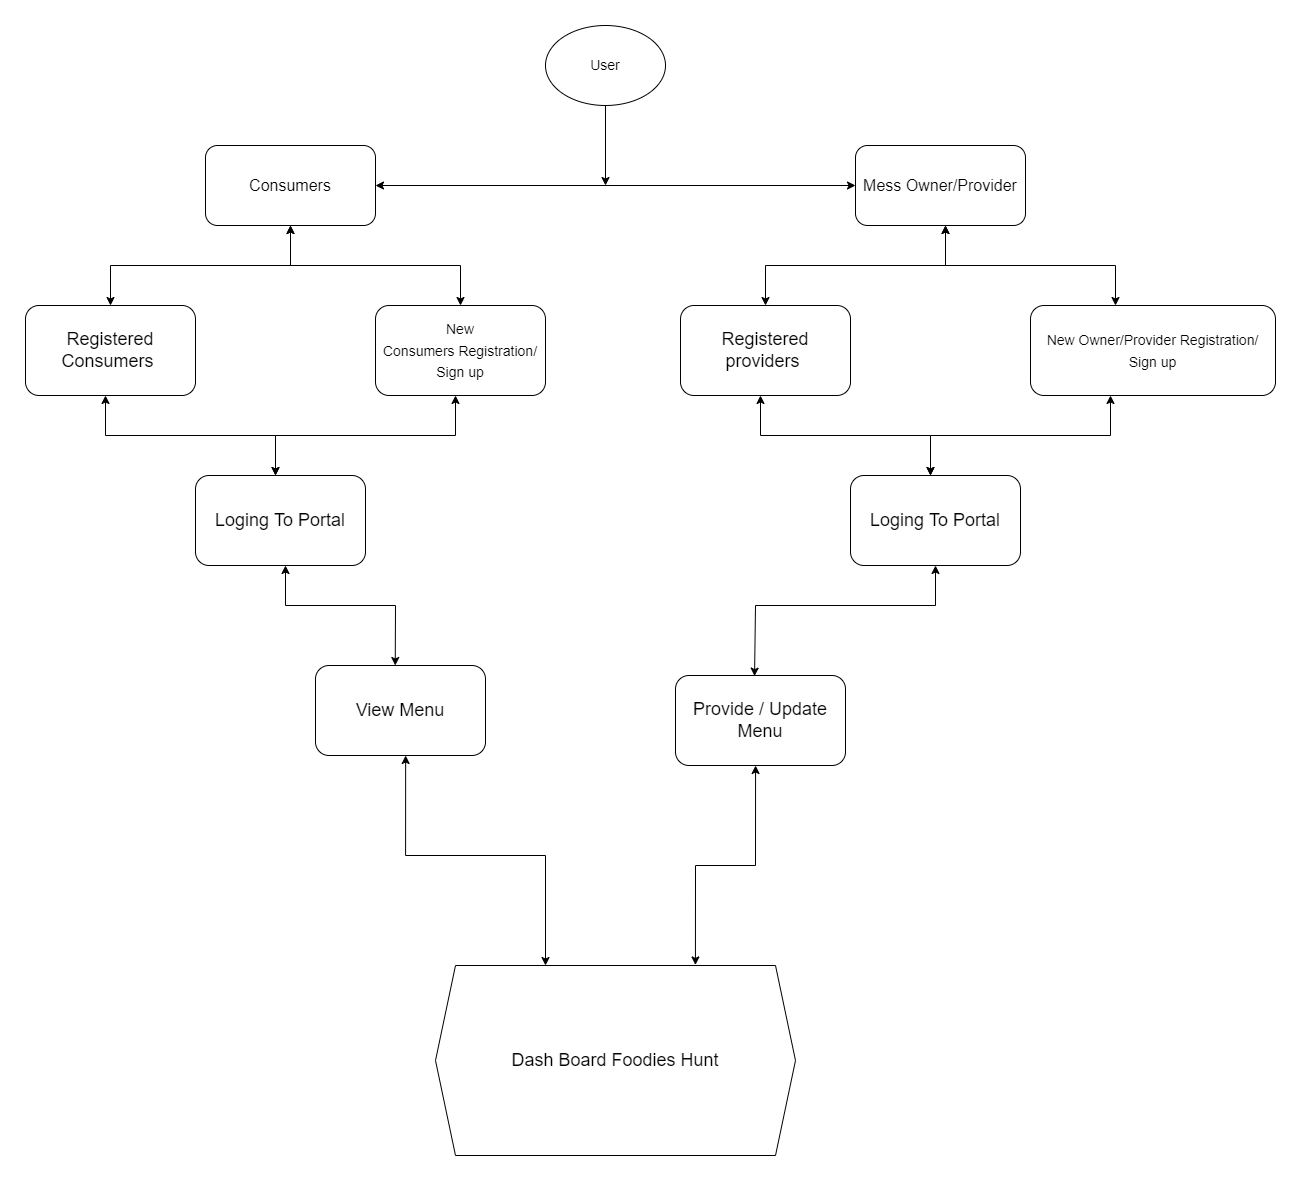

The diagram above was exported from draw.io. Its source (the exported page's mxGraphModel, read from the mxfile embedded in the PNG):
<mxGraphModel dx="1730" dy="965" grid="1" gridSize="10" guides="1" tooltips="1" connect="1" arrows="1" fold="1" page="1" pageScale="1" pageWidth="3300" pageHeight="4681" math="0" shadow="0">
  <root>
    <mxCell id="0" />
    <mxCell id="1" parent="0" />
    <mxCell id="ikiEaBPFuf9oZiKcdFLS-1" value="User" style="ellipse;whiteSpace=wrap;html=1;" vertex="1" parent="1">
      <mxGeometry x="1750" y="1960" width="120" height="80" as="geometry" />
    </mxCell>
    <mxCell id="ikiEaBPFuf9oZiKcdFLS-4" value="&lt;font size=&quot;3&quot;&gt;Consumers&lt;/font&gt;" style="rounded=1;whiteSpace=wrap;html=1;" vertex="1" parent="1">
      <mxGeometry x="1410" y="2080" width="170" height="80" as="geometry" />
    </mxCell>
    <mxCell id="ikiEaBPFuf9oZiKcdFLS-6" value="&lt;font size=&quot;3&quot;&gt;Mess Owner/Provider&lt;/font&gt;" style="rounded=1;whiteSpace=wrap;html=1;" vertex="1" parent="1">
      <mxGeometry x="2060" y="2080" width="170" height="80" as="geometry" />
    </mxCell>
    <mxCell id="ikiEaBPFuf9oZiKcdFLS-7" value="" style="endArrow=classic;startArrow=classic;html=1;rounded=0;fontSize=18;exitX=1;exitY=0.5;exitDx=0;exitDy=0;entryX=0;entryY=0.5;entryDx=0;entryDy=0;" edge="1" parent="1" source="ikiEaBPFuf9oZiKcdFLS-4" target="ikiEaBPFuf9oZiKcdFLS-6">
      <mxGeometry width="50" height="50" relative="1" as="geometry">
        <mxPoint x="1810" y="2240" as="sourcePoint" />
        <mxPoint x="1860" y="2190" as="targetPoint" />
      </mxGeometry>
    </mxCell>
    <mxCell id="ikiEaBPFuf9oZiKcdFLS-8" value="" style="endArrow=classic;html=1;rounded=0;fontSize=18;exitX=0.5;exitY=1;exitDx=0;exitDy=0;" edge="1" parent="1" source="ikiEaBPFuf9oZiKcdFLS-1">
      <mxGeometry width="50" height="50" relative="1" as="geometry">
        <mxPoint x="1810" y="2240" as="sourcePoint" />
        <mxPoint x="1810" y="2120" as="targetPoint" />
      </mxGeometry>
    </mxCell>
    <mxCell id="ikiEaBPFuf9oZiKcdFLS-9" value="&lt;font style=&quot;font-size: 14px&quot;&gt;New Consumers&amp;nbsp;Registration/ Sign up&lt;/font&gt;" style="rounded=1;whiteSpace=wrap;html=1;fontSize=18;" vertex="1" parent="1">
      <mxGeometry x="1580" y="2240" width="170" height="90" as="geometry" />
    </mxCell>
    <mxCell id="ikiEaBPFuf9oZiKcdFLS-10" value="&lt;span&gt;Registered Consumers&lt;/span&gt;&amp;nbsp;" style="rounded=1;whiteSpace=wrap;html=1;fontSize=18;" vertex="1" parent="1">
      <mxGeometry x="1230" y="2240" width="170" height="90" as="geometry" />
    </mxCell>
    <mxCell id="ikiEaBPFuf9oZiKcdFLS-12" value="" style="endArrow=classic;startArrow=classic;html=1;rounded=0;fontSize=18;exitX=0.5;exitY=0;exitDx=0;exitDy=0;entryX=0.5;entryY=1;entryDx=0;entryDy=0;" edge="1" parent="1" source="ikiEaBPFuf9oZiKcdFLS-10" target="ikiEaBPFuf9oZiKcdFLS-4">
      <mxGeometry width="50" height="50" relative="1" as="geometry">
        <mxPoint x="1710" y="2410" as="sourcePoint" />
        <mxPoint x="1760" y="2360" as="targetPoint" />
        <Array as="points">
          <mxPoint x="1315" y="2200" />
          <mxPoint x="1495" y="2200" />
        </Array>
      </mxGeometry>
    </mxCell>
    <mxCell id="ikiEaBPFuf9oZiKcdFLS-13" value="" style="endArrow=classic;startArrow=classic;html=1;rounded=0;fontSize=18;entryX=0.5;entryY=1;entryDx=0;entryDy=0;exitX=0.5;exitY=0;exitDx=0;exitDy=0;" edge="1" parent="1" source="ikiEaBPFuf9oZiKcdFLS-9" target="ikiEaBPFuf9oZiKcdFLS-4">
      <mxGeometry width="50" height="50" relative="1" as="geometry">
        <mxPoint x="1325" y="2250" as="sourcePoint" />
        <mxPoint x="1500" y="2160" as="targetPoint" />
        <Array as="points">
          <mxPoint x="1665" y="2200" />
          <mxPoint x="1495" y="2200" />
        </Array>
      </mxGeometry>
    </mxCell>
    <mxCell id="ikiEaBPFuf9oZiKcdFLS-16" value="Loging To Portal" style="rounded=1;whiteSpace=wrap;html=1;fontSize=18;" vertex="1" parent="1">
      <mxGeometry x="1400" y="2410" width="170" height="90" as="geometry" />
    </mxCell>
    <mxCell id="ikiEaBPFuf9oZiKcdFLS-17" value="" style="endArrow=classic;startArrow=classic;html=1;rounded=0;fontSize=18;exitX=0.5;exitY=0;exitDx=0;exitDy=0;entryX=0.5;entryY=1;entryDx=0;entryDy=0;" edge="1" parent="1">
      <mxGeometry width="50" height="50" relative="1" as="geometry">
        <mxPoint x="1480" y="2410" as="sourcePoint" />
        <mxPoint x="1660" y="2330" as="targetPoint" />
        <Array as="points">
          <mxPoint x="1480" y="2370" />
          <mxPoint x="1660" y="2370" />
        </Array>
      </mxGeometry>
    </mxCell>
    <mxCell id="ikiEaBPFuf9oZiKcdFLS-18" value="" style="endArrow=classic;startArrow=classic;html=1;rounded=0;fontSize=18;entryX=0.5;entryY=1;entryDx=0;entryDy=0;exitX=0.5;exitY=0;exitDx=0;exitDy=0;" edge="1" parent="1">
      <mxGeometry width="50" height="50" relative="1" as="geometry">
        <mxPoint x="1480" y="2410" as="sourcePoint" />
        <mxPoint x="1310" y="2330" as="targetPoint" />
        <Array as="points">
          <mxPoint x="1480" y="2370" />
          <mxPoint x="1310" y="2370" />
        </Array>
      </mxGeometry>
    </mxCell>
    <mxCell id="ikiEaBPFuf9oZiKcdFLS-23" value="Dash Board Foodies Hunt" style="shape=hexagon;perimeter=hexagonPerimeter2;whiteSpace=wrap;html=1;fixedSize=1;fontSize=18;" vertex="1" parent="1">
      <mxGeometry x="1640" y="2900" width="360" height="190" as="geometry" />
    </mxCell>
    <mxCell id="ikiEaBPFuf9oZiKcdFLS-25" value="&lt;font style=&quot;font-size: 12px&quot;&gt;New&amp;nbsp;Owner/Provider&amp;nbsp;Registration/ Sign up&lt;/font&gt;" style="rounded=1;whiteSpace=wrap;html=1;fontSize=18;" vertex="1" parent="1">
      <mxGeometry x="2235" y="2240" width="245" height="90" as="geometry" />
    </mxCell>
    <mxCell id="ikiEaBPFuf9oZiKcdFLS-26" value="&lt;span&gt;Registered providers&lt;/span&gt;&amp;nbsp;" style="rounded=1;whiteSpace=wrap;html=1;fontSize=18;" vertex="1" parent="1">
      <mxGeometry x="1885" y="2240" width="170" height="90" as="geometry" />
    </mxCell>
    <mxCell id="ikiEaBPFuf9oZiKcdFLS-27" value="Loging To Portal" style="rounded=1;whiteSpace=wrap;html=1;fontSize=18;" vertex="1" parent="1">
      <mxGeometry x="2055" y="2410" width="170" height="90" as="geometry" />
    </mxCell>
    <mxCell id="ikiEaBPFuf9oZiKcdFLS-28" value="" style="endArrow=classic;startArrow=classic;html=1;rounded=0;fontSize=18;exitX=0.5;exitY=0;exitDx=0;exitDy=0;entryX=0.5;entryY=1;entryDx=0;entryDy=0;" edge="1" parent="1">
      <mxGeometry width="50" height="50" relative="1" as="geometry">
        <mxPoint x="2135" y="2410" as="sourcePoint" />
        <mxPoint x="2315" y="2330" as="targetPoint" />
        <Array as="points">
          <mxPoint x="2135" y="2370" />
          <mxPoint x="2315" y="2370" />
        </Array>
      </mxGeometry>
    </mxCell>
    <mxCell id="ikiEaBPFuf9oZiKcdFLS-29" value="" style="endArrow=classic;startArrow=classic;html=1;rounded=0;fontSize=18;entryX=0.5;entryY=1;entryDx=0;entryDy=0;exitX=0.5;exitY=0;exitDx=0;exitDy=0;" edge="1" parent="1">
      <mxGeometry width="50" height="50" relative="1" as="geometry">
        <mxPoint x="2135" y="2410" as="sourcePoint" />
        <mxPoint x="1965" y="2330" as="targetPoint" />
        <Array as="points">
          <mxPoint x="2135" y="2370" />
          <mxPoint x="1965" y="2370" />
        </Array>
      </mxGeometry>
    </mxCell>
    <mxCell id="ikiEaBPFuf9oZiKcdFLS-30" value="" style="endArrow=classic;startArrow=classic;html=1;rounded=0;fontSize=18;exitX=0.5;exitY=0;exitDx=0;exitDy=0;entryX=0.5;entryY=1;entryDx=0;entryDy=0;" edge="1" parent="1">
      <mxGeometry width="50" height="50" relative="1" as="geometry">
        <mxPoint x="1970" y="2240.0000000000005" as="sourcePoint" />
        <mxPoint x="2150" y="2159.9999999999995" as="targetPoint" />
        <Array as="points">
          <mxPoint x="1970" y="2200" />
          <mxPoint x="2150" y="2200" />
        </Array>
      </mxGeometry>
    </mxCell>
    <mxCell id="ikiEaBPFuf9oZiKcdFLS-31" value="" style="endArrow=classic;startArrow=classic;html=1;rounded=0;fontSize=18;entryX=0.5;entryY=1;entryDx=0;entryDy=0;exitX=0.5;exitY=0;exitDx=0;exitDy=0;" edge="1" parent="1">
      <mxGeometry width="50" height="50" relative="1" as="geometry">
        <mxPoint x="2320" y="2240.0000000000005" as="sourcePoint" />
        <mxPoint x="2150" y="2159.9999999999995" as="targetPoint" />
        <Array as="points">
          <mxPoint x="2320" y="2200" />
          <mxPoint x="2150" y="2200" />
        </Array>
      </mxGeometry>
    </mxCell>
    <mxCell id="ikiEaBPFuf9oZiKcdFLS-32" value="" style="endArrow=classic;startArrow=classic;html=1;rounded=0;fontSize=18;exitX=0.465;exitY=0.007;exitDx=0;exitDy=0;entryX=0.5;entryY=1;entryDx=0;entryDy=0;exitPerimeter=0;" edge="1" parent="1" source="ikiEaBPFuf9oZiKcdFLS-33" target="ikiEaBPFuf9oZiKcdFLS-27">
      <mxGeometry width="50" height="50" relative="1" as="geometry">
        <mxPoint x="1900" y="2599.9999999999995" as="sourcePoint" />
        <mxPoint x="2080" y="2519.9999999999995" as="targetPoint" />
        <Array as="points">
          <mxPoint x="1960" y="2540" />
          <mxPoint x="2140" y="2540" />
        </Array>
      </mxGeometry>
    </mxCell>
    <mxCell id="ikiEaBPFuf9oZiKcdFLS-33" value="Provide / Update Menu" style="rounded=1;whiteSpace=wrap;html=1;fontSize=18;" vertex="1" parent="1">
      <mxGeometry x="1880" y="2610" width="170" height="90" as="geometry" />
    </mxCell>
    <mxCell id="ikiEaBPFuf9oZiKcdFLS-34" value="" style="endArrow=classic;startArrow=classic;html=1;rounded=0;fontSize=12;exitX=0.722;exitY=-0.003;exitDx=0;exitDy=0;exitPerimeter=0;entryX=0.471;entryY=1;entryDx=0;entryDy=0;entryPerimeter=0;" edge="1" parent="1" source="ikiEaBPFuf9oZiKcdFLS-23" target="ikiEaBPFuf9oZiKcdFLS-33">
      <mxGeometry width="50" height="50" relative="1" as="geometry">
        <mxPoint x="1830" y="2740" as="sourcePoint" />
        <mxPoint x="1880" y="2690" as="targetPoint" />
        <Array as="points">
          <mxPoint x="1900" y="2800" />
          <mxPoint x="1960" y="2800" />
        </Array>
      </mxGeometry>
    </mxCell>
    <mxCell id="ikiEaBPFuf9oZiKcdFLS-35" value="View Menu" style="rounded=1;whiteSpace=wrap;html=1;fontSize=18;" vertex="1" parent="1">
      <mxGeometry x="1520" y="2600" width="170" height="90" as="geometry" />
    </mxCell>
    <mxCell id="ikiEaBPFuf9oZiKcdFLS-36" value="" style="endArrow=classic;startArrow=classic;html=1;rounded=0;fontSize=18;entryX=0.5;entryY=1;entryDx=0;entryDy=0;exitX=0.469;exitY=0;exitDx=0;exitDy=0;exitPerimeter=0;" edge="1" parent="1" source="ikiEaBPFuf9oZiKcdFLS-35">
      <mxGeometry width="50" height="50" relative="1" as="geometry">
        <mxPoint x="1660" y="2580" as="sourcePoint" />
        <mxPoint x="1490" y="2500" as="targetPoint" />
        <Array as="points">
          <mxPoint x="1600" y="2540" />
          <mxPoint x="1490" y="2540" />
        </Array>
      </mxGeometry>
    </mxCell>
    <mxCell id="ikiEaBPFuf9oZiKcdFLS-37" value="" style="endArrow=classic;startArrow=classic;html=1;rounded=0;fontSize=12;entryX=0.471;entryY=1;entryDx=0;entryDy=0;entryPerimeter=0;" edge="1" parent="1">
      <mxGeometry width="50" height="50" relative="1" as="geometry">
        <mxPoint x="1750" y="2900" as="sourcePoint" />
        <mxPoint x="1610.1499999999996" y="2690" as="targetPoint" />
        <Array as="points">
          <mxPoint x="1750" y="2790" />
          <mxPoint x="1610.08" y="2790" />
        </Array>
      </mxGeometry>
    </mxCell>
  </root>
</mxGraphModel>